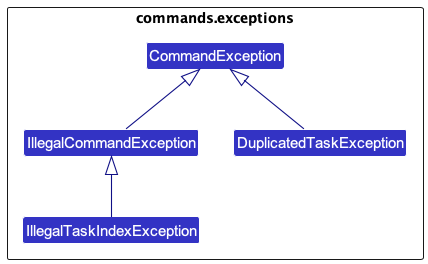

The diagram above was rendered by PlantUML. Its source (embedded in the PNG):
@startuml
!include ../style.puml
skinparam arrowThickness 1.1
skinparam arrowColor LOGIC_COLOR_T4
skinparam classBackgroundColor LOGIC_COLOR

package commands.exceptions as CommandExceptions;{
    class CommandException
    class DuplicatedTaskException
    class IllegalCommandException
    class IllegalTaskIndexException

    DuplicatedTaskException -up-|> CommandException
    IllegalCommandException -up-|> CommandException
    IllegalTaskIndexException -up-|> IllegalCommandException

    hide members
}
@enduml